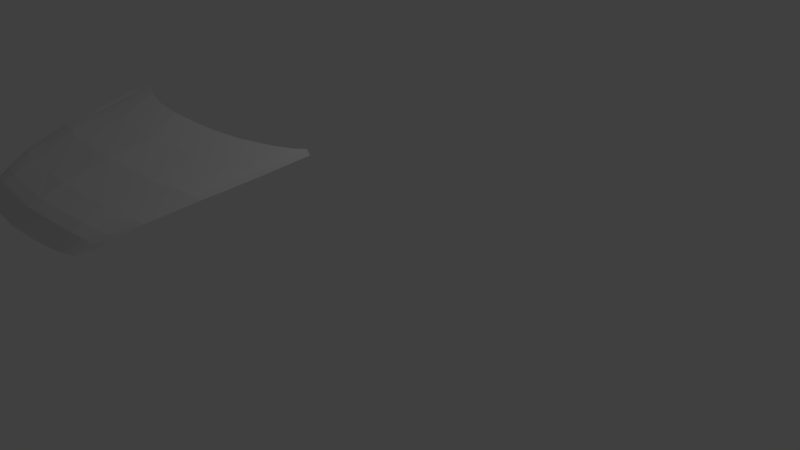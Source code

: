# Source: KAPOT.blend  (saved by Blender 2.77.0; exported with 4.5.12 LTS)
import bpy
from mathutils import Matrix  # noqa: F401  (used for matrix-valued properties, if any)

bpy.ops.wm.read_factory_settings(use_empty=True)
scene = bpy.context.scene
scene.name = 'Scene'

# ---- collections
col_collection_1 = bpy.data.collections.new('Collection 1'); scene.collection.children.link(col_collection_1)

# ---- world
world_world = bpy.data.worlds.new('World'); scene.world = world_world
world_world.color = (0.05088, 0.05088, 0.05088)
world_world.use_sun_shadow = False
world_world.sun_shadow_jitter_overblur = 0.0
world_world.cycles.sampling_method = 'MANUAL'

# ---- cameras
cam_camera = bpy.data.cameras.new('Camera')
cam_camera.clip_end = 100.0
cam_camera.lens = 35.0
cam_camera.sensor_width = 32.0
cam_camera.sensor_height = 18.0
cam_camera.ortho_scale = 7.314
cam_camera.dof.focus_distance = 0.0
cam_camera.dof.aperture_fstop = 128.0

# ---- lights
light_lamp = bpy.data.lights.new('Lamp', 'POINT')
light_lamp.transmission_factor = 0.0
light_lamp.cutoff_distance = 30.0
light_lamp.energy = 100.0
light_lamp.shadow_buffer_clip_start = 1.001
light_lamp.shadow_soft_size = 0.1
light_lamp.shadow_maximum_resolution = 0.006
light_lamp.use_absolute_resolution = True

# ---- meshes
me_plane_005 = bpy.data.meshes.new('Plane.005')
me_plane_005.from_pydata([(0.001969, -3.274, -2.654), (2.868, -2.833, -2.626), (0.001969, 2.37, -1.186), (4.432, 3.228, -1.241), (2.198, -3.052, -2.642), (2.198, 2.537, -1.179), (0.001969, -0.378, -1.536), (3.94, 0.1272, -1.715), (2.198, -0.2646, -1.608), (0.001969, -1.752, -1.884), (3.535, -1.334, -2.036), (2.198, -1.602, -1.948), (0.001969, -2.439, -2.113), (3.264, -2.065, -2.335), (2.198, -2.271, -2.138), (0.001969, -2.782, -2.262), (3.093, -2.43, -2.511), (2.198, -2.606, -2.287), (2.512, -2.954, -2.633), (3.296, 2.857, -1.177), (3.069, -0.06873, -1.624), (2.853, -1.468, -1.972), (2.693, -2.168, -2.18), (2.6, -2.518, -2.32), (2.669, -2.905, -2.63), (3.845, 3.126, -1.181), (3.505, 0.02923, -1.657), (3.18, -1.401, -1.988), (2.94, -2.117, -2.208), (2.801, -2.474, -2.356), (1.1, 2.388, -1.177), (1.1, -3.209, -2.642), (1.1, -0.3213, -1.572), (1.1, -1.677, -1.916), (1.1, -2.355, -2.125), (1.1, -2.694, -2.275), (2.748, -2.884, -2.644), (4.135, 3.368, -1.178), (3.723, 0.0782, -1.686), (3.344, -1.368, -2.012), (3.064, -2.091, -2.237), (2.902, -2.452, -2.385), (4.233, 1.714, -1.468), (2.198, 1.166, -1.367), (0.001969, 0.9958, -1.312), (3.183, 1.418, -1.409), (3.675, 1.607, -1.433), (1.1, 1.081, -1.34), (3.921, 1.764, -1.451)], [], [(48, 42, 3, 37), (47, 43, 5, 30), (33, 11, 8, 32), (39, 10, 7, 38), (40, 13, 10, 39), (34, 14, 11, 33), (35, 17, 14, 34), (41, 16, 13, 40), (36, 1, 16, 41), (31, 4, 17, 35), (4, 18, 23, 17), (17, 23, 22, 14), (14, 22, 21, 11), (11, 21, 20, 8), (43, 45, 19, 5), (18, 24, 29, 23), (23, 29, 28, 22), (22, 28, 27, 21), (21, 27, 26, 20), (45, 46, 25, 19), (0, 31, 35, 15), (15, 35, 34, 12), (12, 34, 33, 9), (9, 33, 32, 6), (44, 47, 30, 2), (24, 36, 41, 29), (29, 41, 40, 28), (28, 40, 39, 27), (27, 39, 38, 26), (46, 48, 37, 25), (26, 38, 48, 46), (6, 32, 47, 44), (20, 26, 46, 45), (8, 20, 45, 43), (32, 8, 43, 47), (38, 7, 42, 48)])
me_plane_005.use_remesh_preserve_volume = False
me_plane_005.use_remesh_preserve_attributes = False
me_plane_005.use_mirror_vertex_groups = False
me_plane_005.update()

# ---- objects
ob_plane = bpy.data.objects.new('Plane', me_plane_005)
ob_lamp = bpy.data.objects.new('Lamp', light_lamp)
ob_camera = bpy.data.objects.new('Camera', cam_camera)

# ---- transforms, parenting, visibility, modifiers, constraints
ob_plane.location = (0.002383, -3.145, 2.796)
ob_plane.scale = (0.3399, 0.3399, 0.3399)
ob_plane.lineart.crease_threshold = 0.0
_m = ob_plane.modifiers.new('Mirror', 'MIRROR')
_m.use_clip = True
ob_lamp.location = (4.076, 1.005, 5.904)
ob_lamp.rotation_euler = (0.6503, 0.05522, 1.866)
ob_lamp.lock_rotations_4d = False
ob_lamp.empty_display_type = 'ARROWS'
ob_lamp.color = (0.0, 0.0, 0.0, 0.0)
ob_lamp.lineart.crease_threshold = 0.0
ob_camera.location = (7.481, -6.508, 5.344)
ob_camera.rotation_euler = (1.109, 0.01082, 0.8149)
ob_camera.lock_rotations_4d = False
ob_camera.empty_display_type = 'ARROWS'
ob_camera.color = (0.0, 0.0, 0.0, 0.0)
ob_camera.display_type = 'WIRE'
ob_camera.lineart.crease_threshold = 0.0

# ---- collection membership
col_collection_1.objects.link(ob_plane)
col_collection_1.objects.link(ob_lamp)
col_collection_1.objects.link(ob_camera)

# ---- scene / render settings (as saved in the file)
scene.camera = ob_camera
scene.frame_start = 1; scene.frame_end = 250; scene.frame_set(1)
scene.render.engine = 'BLENDER_EEVEE_NEXT'
scene.render.resolution_percentage = 50
scene.render.dither_intensity = 0.0
scene.cycles.use_denoising = False
scene.cycles.samples = 128
scene.cycles.sampling_pattern = 'TABULATED_SOBOL'
scene.cycles.light_sampling_threshold = 0.0
scene.cycles.use_adaptive_sampling = False
scene.cycles.use_light_tree = False
scene.cycles.blur_glossy = 0.0
scene.cycles.sample_clamp_indirect = 0.0
scene.view_settings.view_transform = 'Standard'
bpy.context.view_layer.update()
